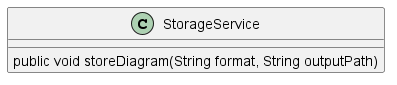

The diagram above was rendered by PlantUML. Its source (embedded in the PNG):
@startuml
skinparam linetype Ortho
class StorageService {
    public void storeDiagram(String format, String outputPath)
}
@enduml